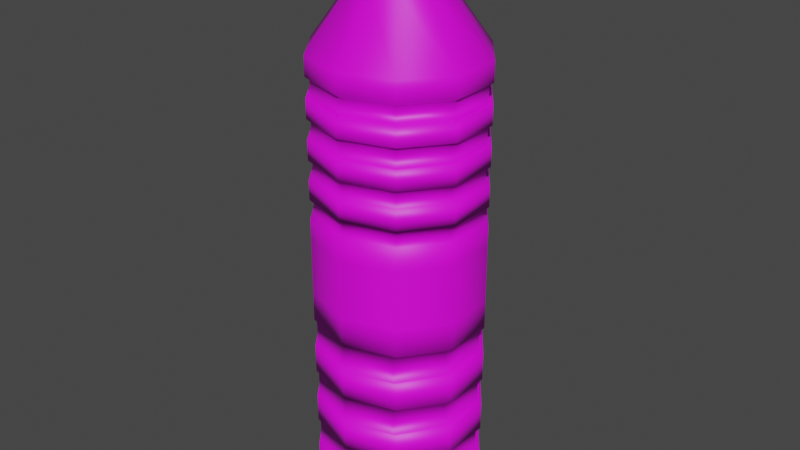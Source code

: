 # Source: bottle.blend  (saved by Blender 3.2.14; exported with 4.5.12 LTS)
import bpy
from mathutils import Matrix  # noqa: F401  (used for matrix-valued properties, if any)

bpy.ops.wm.read_factory_settings(use_empty=True)
scene = bpy.context.scene
scene.name = 'Scene'

# ---- collections
col_collection = bpy.data.collections.new('Collection'); scene.collection.children.link(col_collection)

# ---- images (referenced by path relative to the original .blend; pixels are not part of the script)
import os
ASSET_DIR = os.environ.get("B2B_ASSET_DIR", "")  # directory of the original .blend (textures are referenced by path, not embedded)
HERE = os.path.dirname(os.path.abspath(__file__))  # packed textures are extracted next to this script under _unpacked/

def load_image(name, relpath, width, height, colorspace="sRGB"):
    """Load a texture the original file referenced (path relative to the .blend, or extracted next to this script)."""
    p = next((c for c in (os.path.join(HERE, relpath), os.path.join(ASSET_DIR, relpath)) if relpath and os.path.exists(c)), "")
    if p:
        img = bpy.data.images.load(p, check_existing=True)
        img.name = name
    else:  # same state as the original file: an image datablock whose file is absent (Cycles renders it pink)
        img = bpy.data.images.new(name, width, height)
        img.source = "FILE"
        img.filepath = "//" + (relpath or name)
    img.colorspace_settings.name = colorspace
    return img
img_bottle_texture_png = load_image('bottle_texture.png', 'bottle_texture.png', 1024, 1024, 'sRGB')

# ---- materials (node trees are filled in below, after node groups)
mat_material_001 = bpy.data.materials.new('Material.001')
mat_material_001.use_transparent_shadow = False

# ---- material node trees
mat_material_001.use_nodes = True; mat_material_001.node_tree.nodes.clear()
_N = mat_material_001.node_tree.nodes; _L = mat_material_001.node_tree.links
n0 = _N.new('ShaderNodeBsdfPrincipled'); n0.name = 'Principled BSDF'; n0.location = (10, 300)
n0.distribution = 'GGX'
n0.subsurface_method = 'RANDOM_WALK_SKIN'
n0.inputs[3].default_value = 1.45
n0.inputs[27].default_value = (0.0, 0.0, 0.0, 1.0)
n0.inputs[28].default_value = 1.0
n1 = _N.new('ShaderNodeOutputMaterial'); n1.name = 'Material Output'; n1.location = (300, 300)
n2 = _N.new('ShaderNodeTexImage'); n2.name = 'Image Texture'; n2.location = (-280, 282)
n2.image = img_bottle_texture_png
_L.new(n0.outputs[0], n1.inputs[0])
_L.new(n2.outputs[0], n0.inputs[0])
n1.is_active_output = True

# ---- world
world_world = bpy.data.worlds.new('World'); scene.world = world_world
world_world.use_nodes = True; world_world.node_tree.nodes.clear()
_N = world_world.node_tree.nodes; _L = world_world.node_tree.links
n0 = _N.new('ShaderNodeOutputWorld'); n0.name = 'World Output'; n0.location = (300, 300)
n1 = _N.new('ShaderNodeBackground'); n1.name = 'Background'; n1.location = (10, 300)
n1.inputs[0].default_value = (0.05088, 0.05088, 0.05088, 1.0)
_L.new(n1.outputs[0], n0.inputs[0])
n0.is_active_output = True
world_world.color = (0.05088, 0.05088, 0.05088)
world_world.use_sun_shadow = False
world_world.sun_shadow_jitter_overblur = 0.0

# ---- meshes
me_cylinder = bpy.data.meshes.new('Cylinder')
me_cylinder.from_pydata([(0.0, 0.03175, 0.009419), (-1.853e-10, 0.01596, 0.2126), (0.01962, 0.02569, 0.009419), (0.009864, 0.01291, 0.2126), (0.03175, 0.009811, 0.009419), (0.01596, 0.004932, 0.2126), (0.03175, -0.009811, 0.009419), (0.01596, -0.004932, 0.2126), (0.01962, -0.02569, 0.009419), (0.009864, -0.01291, 0.2126), (-2.919e-09, -0.03175, 0.009419), (-1.652e-09, -0.01596, 0.2126), (-0.01962, -0.02569, 0.009419), (-0.009864, -0.01291, 0.2126), (-0.03175, -0.009811, 0.009419), (-0.01596, -0.004932, 0.2126), (-0.03175, 0.009811, 0.009419), (-0.01596, 0.004932, 0.2126), (-0.01962, 0.02569, 0.009419), (-0.009864, 0.01291, 0.2126), (0.0, 0.03175, 0.032), (0.0, 0.03175, 0.05457), (0.0, 0.03175, 0.07715), (0.0, 0.03175, 0.09973), (0.0, 0.03175, 0.1223), (0.0, 0.03175, 0.1449), (0.0, 0.03175, 0.1675), (0.0, 0.03175, 0.19), (0.01962, 0.02569, 0.19), (0.01962, 0.02569, 0.1675), (0.01962, 0.02569, 0.1449), (0.01962, 0.02569, 0.1223), (0.01962, 0.02569, 0.09973), (0.01962, 0.02569, 0.07715), (0.01962, 0.02569, 0.05457), (0.01962, 0.02569, 0.032), (0.03175, 0.009811, 0.19), (0.03175, 0.009811, 0.1675), (0.03175, 0.009811, 0.1449), (0.03175, 0.009811, 0.1223), (0.03175, 0.009811, 0.09973), (0.03175, 0.009811, 0.07715), (0.03175, 0.009811, 0.05457), (0.03175, 0.009811, 0.032), (0.03175, -0.009811, 0.19), (0.03175, -0.009811, 0.1675), (0.03175, -0.009811, 0.1449), (0.03175, -0.009811, 0.1223), (0.03175, -0.009811, 0.09973), (0.03175, -0.009811, 0.07715), (0.03175, -0.009811, 0.05457), (0.03175, -0.009811, 0.032), (0.01962, -0.02569, 0.19), (0.01962, -0.02569, 0.1675), (0.01962, -0.02569, 0.1449), (0.01962, -0.02569, 0.1223), (0.01962, -0.02569, 0.09973), (0.01962, -0.02569, 0.07715), (0.01962, -0.02569, 0.05457), (0.01962, -0.02569, 0.032), (-2.919e-09, -0.03175, 0.19), (-2.919e-09, -0.03175, 0.1675), (-2.919e-09, -0.03175, 0.1449), (-2.919e-09, -0.03175, 0.1223), (-2.919e-09, -0.03175, 0.09973), (-2.919e-09, -0.03175, 0.07715), (-2.919e-09, -0.03175, 0.05457), (-2.919e-09, -0.03175, 0.032), (-0.01962, -0.02569, 0.19), (-0.01962, -0.02569, 0.1675), (-0.01962, -0.02569, 0.1449), (-0.01962, -0.02569, 0.1223), (-0.01962, -0.02569, 0.09973), (-0.01962, -0.02569, 0.07715), (-0.01962, -0.02569, 0.05457), (-0.01962, -0.02569, 0.032), (-0.03175, -0.009811, 0.19), (-0.03175, -0.009811, 0.1675), (-0.03175, -0.009811, 0.1449), (-0.03175, -0.009811, 0.1223), (-0.03175, -0.009811, 0.09973), (-0.03175, -0.009811, 0.07715), (-0.03175, -0.009811, 0.05457), (-0.03175, -0.009811, 0.032), (-0.03175, 0.009811, 0.19), (-0.03175, 0.009811, 0.1675), (-0.03175, 0.009811, 0.1449), (-0.03175, 0.009811, 0.1223), (-0.03175, 0.009811, 0.09973), (-0.03175, 0.009811, 0.07715), (-0.03175, 0.009811, 0.05457), (-0.03175, 0.009811, 0.032), (-0.01962, 0.02569, 0.19), (-0.01962, 0.02569, 0.1675), (-0.01962, 0.02569, 0.1449), (-0.01962, 0.02569, 0.1223), (-0.01962, 0.02569, 0.09973), (-0.01962, 0.02569, 0.07715), (-0.01962, 0.02569, 0.05457), (-0.01962, 0.02569, 0.032), (3.065e-09, 0.01596, 0.2259), (0.009864, 0.01291, 0.2259), (0.01596, 0.004932, 0.2259), (0.01596, -0.004932, 0.2259), (0.009864, -0.01291, 0.2259), (1.598e-09, -0.01596, 0.2259), (-0.009864, -0.01291, 0.2259), (-0.01596, -0.004932, 0.2259), (-0.01596, 0.004932, 0.2259), (-0.009864, 0.01291, 0.2259), (3.156e-09, 0.01913, 0.2259), (0.01182, 0.01547, 0.2259), (0.01913, 0.00591, 0.2259), (0.01913, -0.00591, 0.2259), (0.01182, -0.01547, 0.2259), (1.398e-09, -0.01913, 0.2259), (-0.01182, -0.01547, 0.2259), (-0.01913, -0.00591, 0.2259), (-0.01913, 0.00591, 0.2259), (-0.01182, 0.01547, 0.2259), (-1.098e-09, 0.01913, 0.2384), (0.01182, 0.01547, 0.2384), (0.01913, 0.00591, 0.2384), (0.01913, -0.00591, 0.2384), (0.01182, -0.01547, 0.2384), (-2.856e-09, -0.01913, 0.2384), (-0.01182, -0.01547, 0.2384), (-0.01913, -0.00591, 0.2384), (-0.01913, 0.00591, 0.2384), (-0.01182, 0.01547, 0.2384), (0.0, 0.03175, 0.175), (0.0, 0.03175, 0.1825), (0.01962, 0.02569, 0.1825), (0.01962, 0.02569, 0.175), (0.03175, 0.009811, 0.1825), (0.03175, 0.009811, 0.175), (0.03175, -0.009811, 0.1825), (0.03175, -0.009811, 0.175), (0.01962, -0.02569, 0.1825), (0.01962, -0.02569, 0.175), (-2.919e-09, -0.03175, 0.1825), (-2.919e-09, -0.03175, 0.175), (-0.01962, -0.02569, 0.1825), (-0.01962, -0.02569, 0.175), (-0.03175, -0.009811, 0.1825), (-0.03175, -0.009811, 0.175), (-0.03175, 0.009811, 0.1825), (-0.03175, 0.009811, 0.175), (-0.01962, 0.02569, 0.1825), (-0.01962, 0.02569, 0.175), (0.0, 0.03175, 0.1524), (0.0, 0.03175, 0.1599), (0.01962, 0.02569, 0.1599), (0.01962, 0.02569, 0.1524), (0.03175, 0.009811, 0.1599), (0.03175, 0.009811, 0.1524), (0.03175, -0.009811, 0.1599), (0.03175, -0.009811, 0.1524), (0.01962, -0.02569, 0.1599), (0.01962, -0.02569, 0.1524), (-2.919e-09, -0.03175, 0.1599), (-2.919e-09, -0.03175, 0.1524), (-0.01962, -0.02569, 0.1599), (-0.01962, -0.02569, 0.1524), (-0.03175, -0.009811, 0.1599), (-0.03175, -0.009811, 0.1524), (-0.03175, 0.009811, 0.1599), (-0.03175, 0.009811, 0.1524), (-0.01962, 0.02569, 0.1599), (-0.01962, 0.02569, 0.1524), (0.0, 0.03175, 0.1298), (0.0, 0.03175, 0.1374), (0.01962, 0.02569, 0.1374), (0.01962, 0.02569, 0.1298), (0.03175, 0.009811, 0.1374), (0.03175, 0.009811, 0.1298), (0.03175, -0.009811, 0.1374), (0.03175, -0.009811, 0.1298), (0.01962, -0.02569, 0.1374), (0.01962, -0.02569, 0.1298), (-2.919e-09, -0.03175, 0.1374), (-2.919e-09, -0.03175, 0.1298), (-0.01962, -0.02569, 0.1374), (-0.01962, -0.02569, 0.1298), (-0.03175, -0.009811, 0.1374), (-0.03175, -0.009811, 0.1298), (-0.03175, 0.009811, 0.1374), (-0.03175, 0.009811, 0.1298), (-0.01962, 0.02569, 0.1374), (-0.01962, 0.02569, 0.1298), (0.0, 0.03024, 0.1598), (0.0, 0.03024, 0.1669), (0.01869, 0.02446, 0.1526), (0.01869, 0.02446, 0.1454), (0.03024, 0.009344, 0.1526), (0.03024, 0.009344, 0.1454), (0.03024, -0.009344, 0.1526), (0.03024, -0.009344, 0.1454), (0.01869, -0.02446, 0.1526), (0.01869, -0.02446, 0.1454), (-2.779e-09, -0.03024, 0.1526), (-2.779e-09, -0.03024, 0.1454), (-0.01869, -0.02446, 0.1526), (-0.01869, -0.02446, 0.1454), (-0.03024, -0.009344, 0.1526), (-0.03024, -0.009344, 0.1454), (-0.03024, 0.009344, 0.1526), (-0.03024, 0.009344, 0.1454), (-0.01869, 0.02446, 0.1526), (-0.01869, 0.02446, 0.1454), (0.0, 0.03024, 0.1454), (-0.01869, 0.02446, 0.1669), (-0.03024, 0.009344, 0.1669), (-0.03024, -0.009344, 0.1669), (-0.01869, -0.02446, 0.1669), (-2.779e-09, -0.03024, 0.1669), (0.01869, -0.02446, 0.1669), (0.03024, -0.009344, 0.1669), (0.03024, 0.009344, 0.1669), (0.01869, 0.02446, 0.1669), (0.0, 0.03024, 0.1741), (0.0, 0.03024, 0.1813), (0.01869, 0.02446, 0.1813), (0.01869, 0.02446, 0.1741), (0.03024, 0.009344, 0.1813), (0.03024, 0.009344, 0.1741), (0.03024, -0.009344, 0.1813), (0.03024, -0.009344, 0.1741), (0.01869, -0.02446, 0.1813), (0.01869, -0.02446, 0.1741), (-2.779e-09, -0.03024, 0.1813), (-2.779e-09, -0.03024, 0.1741), (-0.01869, -0.02446, 0.1813), (-0.01869, -0.02446, 0.1741), (-0.03024, -0.009344, 0.1813), (-0.03024, -0.009344, 0.1741), (-0.03024, 0.009344, 0.1813), (-0.03024, 0.009344, 0.1741), (-0.01869, 0.02446, 0.1813), (-0.01869, 0.02446, 0.1741), (0.0, 0.03024, 0.1526), (0.01869, 0.02446, 0.1598), (0.03024, 0.009344, 0.1598), (0.03024, -0.009344, 0.1598), (0.01869, -0.02446, 0.1598), (-2.779e-09, -0.03024, 0.1598), (-0.01869, -0.02446, 0.1598), (-0.03024, -0.009344, 0.1598), (-0.03024, 0.009344, 0.1598), (-0.01869, 0.02446, 0.1598), (0.0, 0.03024, 0.1311), (0.0, 0.03024, 0.1383), (0.01869, 0.02446, 0.1383), (0.01869, 0.02446, 0.1311), (0.03024, 0.009344, 0.1383), (0.03024, 0.009344, 0.1311), (0.03024, -0.009344, 0.1383), (0.03024, -0.009344, 0.1311), (0.01869, -0.02446, 0.1383), (0.01869, -0.02446, 0.1311), (-2.779e-09, -0.03024, 0.1383), (-2.779e-09, -0.03024, 0.1311), (-0.01869, -0.02446, 0.1383), (-0.01869, -0.02446, 0.1311), (-0.03024, -0.009344, 0.1383), (-0.03024, -0.009344, 0.1311), (-0.03024, 0.009344, 0.1383), (-0.03024, 0.009344, 0.1311), (-0.01869, 0.02446, 0.1383), (-0.01869, 0.02446, 0.1311), (0.0, 0.03175, 0.08844), (0.01962, 0.02569, 0.08844), (0.03175, 0.009811, 0.08844), (0.03175, -0.009811, 0.08844), (0.01962, -0.02569, 0.08844), (-2.919e-09, -0.03175, 0.08844), (-0.01962, -0.02569, 0.08844), (-0.03175, -0.009811, 0.08844), (-0.03175, 0.009811, 0.08844), (-0.01962, 0.02569, 0.08844), (0.0, 0.03175, 0.06586), (0.01962, 0.02569, 0.06586), (0.03175, 0.009811, 0.06586), (0.03175, -0.009811, 0.06586), (0.01962, -0.02569, 0.06586), (-2.919e-09, -0.03175, 0.06586), (-0.01962, -0.02569, 0.06586), (-0.03175, -0.009811, 0.06586), (-0.03175, 0.009811, 0.06586), (-0.01962, 0.02569, 0.06586), (0.0, 0.03175, 0.04329), (0.01962, 0.02569, 0.04329), (0.03175, 0.009811, 0.04329), (0.03175, -0.009811, 0.04329), (0.01962, -0.02569, 0.04329), (-2.919e-09, -0.03175, 0.04329), (-0.01962, -0.02569, 0.04329), (-0.03175, -0.009811, 0.04329), (-0.03175, 0.009811, 0.04329), (-0.01962, 0.02569, 0.04329), (0.01835, 0.02569, 0.08844), (0.01835, 0.02569, 0.07715), (0.01835, 0.02569, 0.06586), (0.01835, 0.02569, 0.05457), (0.01835, 0.02569, 0.04329), (0.01835, 0.02569, 0.032), (0.02969, 0.009811, 0.08844), (0.02969, 0.009811, 0.07715), (0.02969, 0.009811, 0.06586), (0.02969, 0.009811, 0.05457), (0.02969, 0.009811, 0.04329), (0.02969, 0.009811, 0.032), (0.02969, -0.009811, 0.08844), (0.02969, -0.009811, 0.07715), (0.02969, -0.009811, 0.06586), (0.02969, -0.009811, 0.05457), (0.02969, -0.009811, 0.04329), (0.02969, -0.009811, 0.032), (0.01835, -0.02569, 0.08844), (0.01835, -0.02569, 0.07715), (0.01835, -0.02569, 0.06586), (0.01835, -0.02569, 0.05457), (0.01835, -0.02569, 0.04329), (0.01835, -0.02569, 0.032), (-2.697e-09, -0.03175, 0.08844), (-2.697e-09, -0.03175, 0.07715), (-2.697e-09, -0.03175, 0.06586), (-2.697e-09, -0.03175, 0.05457), (-2.697e-09, -0.03175, 0.04329), (-2.697e-09, -0.03175, 0.032), (-0.01835, -0.02569, 0.08844), (-0.01835, -0.02569, 0.07715), (-0.01835, -0.02569, 0.06586), (-0.01835, -0.02569, 0.05457), (-0.01835, -0.02569, 0.04329), (-0.01835, -0.02569, 0.032), (-0.02969, -0.009811, 0.08844), (-0.02969, -0.009811, 0.07715), (-0.02969, -0.009811, 0.06586), (-0.02969, -0.009811, 0.05457), (-0.02969, -0.009811, 0.04329), (-0.02969, -0.009811, 0.032), (-0.02969, 0.009811, 0.08844), (-0.02969, 0.009811, 0.07715), (-0.02969, 0.009811, 0.06586), (-0.02969, 0.009811, 0.05457), (-0.02969, 0.009811, 0.04329), (-0.02969, 0.009811, 0.032), (-0.01835, 0.02569, 0.08844), (-0.01835, 0.02569, 0.07715), (-0.01835, 0.02569, 0.06586), (-0.01835, 0.02569, 0.05457), (-0.01835, 0.02569, 0.04329), (-0.01835, 0.02569, 0.032), (3.228e-11, 0.03175, 0.032), (3.228e-11, 0.03175, 0.05457), (3.228e-11, 0.03175, 0.07715), (3.228e-11, 0.03175, 0.08844), (3.228e-11, 0.03175, 0.06586), (3.228e-11, 0.03175, 0.04329)], [], [(27, 1, 3, 28), (28, 3, 5, 36), (36, 5, 7, 44), (44, 7, 9, 52), (52, 9, 11, 60), (60, 11, 13, 68), (68, 13, 15, 76), (76, 15, 17, 84), (15, 13, 106, 107), (84, 17, 19, 92), (92, 19, 1, 27), (0, 2, 4, 6, 8, 10, 12, 14, 16, 18), (18, 99, 20, 0), (299, 98, 21, 290), (289, 97, 22, 280), (279, 96, 23, 270), (96, 95, 24, 23), (188, 94, 25, 171), (184, 186, 266, 264), (148, 92, 27, 131), (16, 91, 99, 18), (298, 90, 98, 299), (288, 89, 97, 289), (278, 88, 96, 279), (88, 87, 95, 96), (186, 86, 94, 188), (149, 147, 237, 239), (146, 84, 92, 148), (14, 83, 91, 16), (297, 82, 90, 298), (287, 81, 89, 288), (277, 80, 88, 278), (80, 79, 87, 88), (184, 78, 86, 186), (62, 54, 199, 201), (144, 76, 84, 146), (12, 75, 83, 14), (296, 74, 82, 297), (286, 73, 81, 287), (276, 72, 80, 277), (72, 71, 79, 80), (182, 70, 78, 184), (153, 155, 194, 192), (142, 68, 76, 144), (10, 67, 75, 12), (295, 66, 74, 296), (285, 65, 73, 286), (275, 64, 72, 276), (64, 63, 71, 72), (180, 62, 70, 182), (187, 185, 265, 267), (140, 60, 68, 142), (8, 59, 67, 10), (294, 58, 66, 295), (284, 57, 65, 285), (274, 56, 64, 275), (56, 55, 63, 64), (178, 54, 62, 180), (144, 146, 236, 234), (138, 52, 60, 140), (6, 51, 59, 8), (293, 50, 58, 294), (283, 49, 57, 284), (273, 48, 56, 274), (48, 47, 55, 56), (176, 46, 54, 178), (152, 151, 190, 241), (136, 44, 52, 138), (4, 43, 51, 6), (292, 42, 50, 293), (282, 41, 49, 283), (272, 40, 48, 273), (40, 39, 47, 48), (174, 38, 46, 176), (29, 37, 218, 219), (134, 36, 44, 136), (2, 35, 43, 4), (291, 34, 42, 292), (281, 33, 41, 282), (271, 32, 40, 272), (32, 31, 39, 40), (172, 30, 38, 174), (182, 184, 264, 262), (132, 28, 36, 134), (0, 20, 35, 2), (290, 21, 34, 291), (280, 22, 33, 281), (270, 23, 32, 271), (23, 24, 31, 32), (171, 25, 30, 172), (147, 145, 235, 237), (131, 27, 28, 132), (101, 100, 110, 111), (13, 11, 105, 106), (11, 9, 104, 105), (9, 7, 103, 104), (3, 1, 100, 101), (7, 5, 102, 103), (5, 3, 101, 102), (1, 19, 109, 100), (19, 17, 108, 109), (17, 15, 107, 108), (118, 117, 127, 128), (108, 107, 117, 118), (105, 104, 114, 115), (102, 101, 111, 112), (109, 108, 118, 119), (106, 105, 115, 116), (103, 102, 112, 113), (100, 109, 119, 110), (107, 106, 116, 117), (104, 103, 113, 114), (121, 120, 129, 128, 127, 126, 125, 124, 123, 122), (115, 114, 124, 125), (112, 111, 121, 122), (119, 118, 128, 129), (116, 115, 125, 126), (113, 112, 122, 123), (110, 119, 129, 120), (117, 116, 126, 127), (114, 113, 123, 124), (111, 110, 120, 121), (26, 130, 133, 29), (150, 153, 192, 240), (29, 133, 135, 37), (38, 30, 193, 195), (37, 135, 137, 45), (185, 183, 263, 265), (45, 137, 139, 53), (142, 144, 234, 232), (53, 139, 141, 61), (180, 182, 262, 260), (61, 141, 143, 69), (145, 143, 233, 235), (69, 143, 145, 77), (183, 181, 261, 263), (77, 145, 147, 85), (85, 93, 211, 212), (85, 147, 149, 93), (140, 142, 232, 230), (93, 149, 130, 26), (178, 180, 260, 258), (94, 86, 207, 209), (150, 151, 152, 153), (143, 141, 231, 233), (153, 152, 154, 155), (181, 179, 259, 261), (155, 154, 156, 157), (138, 140, 230, 228), (157, 156, 158, 159), (61, 69, 214, 215), (159, 158, 160, 161), (176, 178, 258, 256), (161, 160, 162, 163), (141, 139, 229, 231), (163, 162, 164, 165), (70, 62, 201, 203), (165, 164, 166, 167), (179, 177, 257, 259), (167, 166, 168, 169), (136, 138, 228, 226), (169, 168, 151, 150), (24, 170, 173, 31), (37, 45, 217, 218), (31, 173, 175, 39), (151, 168, 249, 190), (39, 175, 177, 47), (174, 176, 256, 254), (47, 177, 179, 55), (139, 137, 227, 229), (55, 179, 181, 63), (46, 38, 195, 197), (63, 181, 183, 71), (169, 150, 240, 208), (71, 183, 185, 79), (177, 175, 255, 257), (79, 185, 187, 87), (134, 136, 226, 224), (87, 187, 189, 95), (168, 166, 248, 249), (95, 189, 170, 24), (172, 174, 254, 252), (249, 211, 191, 190), (248, 212, 211, 249), (247, 213, 212, 248), (246, 214, 213, 247), (245, 215, 214, 246), (244, 216, 215, 245), (243, 217, 216, 244), (242, 218, 217, 243), (241, 219, 218, 242), (190, 191, 219, 241), (220, 221, 222, 223), (223, 222, 224, 225), (225, 224, 226, 227), (227, 226, 228, 229), (229, 228, 230, 231), (231, 230, 232, 233), (233, 232, 234, 235), (235, 234, 236, 237), (237, 236, 238, 239), (239, 238, 221, 220), (210, 240, 192, 193), (193, 192, 194, 195), (195, 194, 196, 197), (197, 196, 198, 199), (199, 198, 200, 201), (201, 200, 202, 203), (203, 202, 204, 205), (205, 204, 206, 207), (207, 206, 208, 209), (209, 208, 240, 210), (250, 251, 252, 253), (253, 252, 254, 255), (255, 254, 256, 257), (257, 256, 258, 259), (259, 258, 260, 261), (261, 260, 262, 263), (263, 262, 264, 265), (265, 264, 266, 267), (267, 266, 268, 269), (269, 268, 251, 250), (154, 152, 241, 242), (146, 148, 238, 236), (53, 61, 215, 216), (189, 187, 267, 269), (155, 157, 196, 194), (130, 149, 239, 220), (86, 78, 205, 207), (186, 188, 268, 266), (156, 154, 242, 243), (148, 131, 221, 238), (77, 85, 212, 213), (170, 189, 269, 250), (157, 159, 198, 196), (188, 171, 251, 268), (158, 156, 243, 244), (30, 25, 210, 193), (159, 161, 200, 198), (26, 29, 219, 191), (160, 158, 244, 245), (161, 163, 202, 200), (54, 46, 197, 199), (162, 160, 245, 246), (45, 53, 216, 217), (163, 165, 204, 202), (78, 70, 203, 205), (133, 130, 220, 223), (164, 162, 246, 247), (69, 77, 213, 214), (131, 132, 222, 221), (173, 170, 250, 253), (165, 167, 206, 204), (135, 133, 223, 225), (25, 94, 209, 210), (171, 172, 252, 251), (166, 164, 247, 248), (132, 134, 224, 222), (93, 26, 191, 211), (175, 173, 253, 255), (167, 169, 208, 206), (137, 135, 225, 227), (73, 65, 325, 331), (283, 284, 320, 314), (299, 290, 359, 352), (74, 66, 327, 333), (282, 283, 314, 308), (298, 299, 352, 346), (75, 67, 329, 335), (281, 282, 308, 302), (49, 41, 307, 313), (297, 298, 346, 340), (280, 281, 302, 358), (50, 42, 309, 315), (296, 297, 340, 334), (51, 43, 311, 317), (295, 296, 334, 328), (294, 295, 328, 322), (22, 97, 349, 356), (293, 294, 322, 316), (21, 98, 351, 355), (292, 293, 316, 310), (20, 99, 353, 354), (81, 73, 331, 337), (291, 292, 310, 304), (82, 74, 333, 339), (290, 291, 304, 359), (83, 75, 335, 341), (57, 49, 313, 319), (58, 50, 315, 321), (59, 51, 317, 323), (33, 22, 356, 301), (356, 357, 300, 301), (301, 300, 306, 307), (307, 306, 312, 313), (313, 312, 318, 319), (319, 318, 324, 325), (325, 324, 330, 331), (331, 330, 336, 337), (337, 336, 342, 343), (343, 342, 348, 349), (349, 348, 357, 356), (355, 358, 302, 303), (303, 302, 308, 309), (309, 308, 314, 315), (315, 314, 320, 321), (321, 320, 326, 327), (327, 326, 332, 333), (333, 332, 338, 339), (339, 338, 344, 345), (345, 344, 350, 351), (351, 350, 358, 355), (354, 359, 304, 305), (305, 304, 310, 311), (311, 310, 316, 317), (317, 316, 322, 323), (323, 322, 328, 329), (329, 328, 334, 335), (335, 334, 340, 341), (341, 340, 346, 347), (347, 346, 352, 353), (353, 352, 359, 354), (99, 91, 347, 353), (284, 285, 326, 320), (98, 90, 345, 351), (285, 286, 332, 326), (97, 89, 343, 349), (286, 287, 338, 332), (270, 271, 300, 357), (287, 288, 344, 338), (43, 35, 305, 311), (271, 272, 306, 300), (288, 289, 350, 344), (42, 34, 303, 309), (272, 273, 312, 306), (289, 280, 358, 350), (41, 33, 301, 307), (273, 274, 318, 312), (67, 59, 323, 329), (66, 58, 321, 327), (274, 275, 324, 318), (65, 57, 319, 325), (275, 276, 330, 324), (91, 83, 341, 347), (276, 277, 336, 330), (90, 82, 339, 345), (277, 278, 342, 336), (89, 81, 337, 343), (278, 279, 348, 342), (35, 20, 354, 305), (279, 270, 357, 348), (34, 21, 355, 303)])
me_cylinder.polygons.foreach_set('use_smooth', [True] * 352)
_uv = me_cylinder.uv_layers.new(name='UVMap')
_uv.uv.foreach_set('vector', [0.3458, 0.2829, 0.3458, 0.3852, 0.2881, 0.3852, 0.2881, 0.2829, 0.2881, 0.2829, 0.2881, 0.3852, 0.23, 0.3852, 0.23, 0.2829, 0.23, 0.2829, 0.23, 0.3852, 0.1716, 0.3852, 0.1716, 0.2829, 0.1716, 0.2829, 0.1716, 0.3852, 0.1135, 0.3852, 0.1135, 0.2829, 0.1135, 0.2829, 0.1135, 0.3852, 0.0558, 0.3852, 0.0558, 0.2829, 0.6358, 0.2829, 0.6358, 0.3852, 0.578, 0.3852, 0.578, 0.2829, 0.578, 0.2829, 0.578, 0.3852, 0.5199, 0.3852, 0.5199, 0.2829, 0.5199, 0.2829, 0.5199, 0.3852, 0.4616, 0.3852, 0.4616, 0.2829, 0.4454, 0.2278, 0.4942, 0.2278, 0.4942, 0.2482, 0.4454, 0.2482, 0.4616, 0.2829, 0.4616, 0.3852, 0.4035, 0.3852, 0.4035, 0.2829, 0.4035, 0.2829, 0.4035, 0.3852, 0.3458, 0.3852, 0.3458, 0.2829, 0.2352, 0.1525, 0.1981, 0.1794, 0.1523, 0.1794, 0.1153, 0.1525, 0.1011, 0.109, 0.1153, 0.0654, 0.1523, 0.03848, 0.1981, 0.03848, 0.2352, 0.0654, 0.2493, 0.109, 0.5841, 0.7297, 0.5841, 0.7701, 0.4892, 0.7701, 0.4892, 0.7297, 0.5841, 0.8048, 0.5841, 0.825, 0.4892, 0.825, 0.4892, 0.8048, 0.5841, 0.8597, 0.5841, 0.8799, 0.4892, 0.8799, 0.4892, 0.8597, 0.5841, 0.9146, 0.5841, 0.9348, 0.4892, 0.9348, 0.4892, 0.9146, 0.5841, 0.9348, 0.5841, 0.9751, 0.4892, 0.9751, 0.4892, 0.9348, 0.5892, 0.4714, 0.5892, 0.4932, 0.5001, 0.4932, 0.5001, 0.4714, 0.7688, 0.4714, 0.6788, 0.4714, 0.6788, 0.4572, 0.7688, 0.4572, 0.5892, 0.6834, 0.5892, 0.7052, 0.5001, 0.7052, 0.5001, 0.6834, 0.6797, 0.7297, 0.6797, 0.7701, 0.5841, 0.7701, 0.5841, 0.7297, 0.6797, 0.8048, 0.6797, 0.825, 0.5841, 0.825, 0.5841, 0.8048, 0.6797, 0.8597, 0.6797, 0.8799, 0.5841, 0.8799, 0.5841, 0.8597, 0.6797, 0.9146, 0.6797, 0.9348, 0.5841, 0.9348, 0.5841, 0.9146, 0.6797, 0.9348, 0.6797, 0.9751, 0.5841, 0.9751, 0.5841, 0.9348, 0.6788, 0.4714, 0.6788, 0.4932, 0.5892, 0.4932, 0.5892, 0.4714, 0.5892, 0.6341, 0.6788, 0.6341, 0.6788, 0.6483, 0.5892, 0.6483, 0.6788, 0.6834, 0.6788, 0.7052, 0.5892, 0.7052, 0.5892, 0.6834, 0.7756, 0.7297, 0.7756, 0.7701, 0.6797, 0.7701, 0.6797, 0.7297, 0.7756, 0.8048, 0.7756, 0.825, 0.6797, 0.825, 0.6797, 0.8048, 0.7756, 0.8597, 0.7756, 0.8799, 0.6797, 0.8799, 0.6797, 0.8597, 0.7756, 0.9146, 0.7756, 0.9348, 0.6797, 0.9348, 0.6797, 0.9146, 0.7756, 0.9348, 0.7756, 0.9751, 0.6797, 0.9751, 0.6797, 0.9348, 0.7688, 0.4714, 0.7688, 0.4932, 0.6788, 0.4932, 0.6788, 0.4714, 0.05278, 0.4932, 0.1418, 0.4932, 0.1418, 0.5072, 0.05278, 0.5072, 0.7688, 0.6834, 0.7688, 0.7052, 0.6788, 0.7052, 0.6788, 0.6834, 0.8712, 0.7297, 0.8712, 0.7701, 0.7756, 0.7701, 0.7756, 0.7297, 0.8712, 0.8048, 0.8712, 0.825, 0.7756, 0.825, 0.7756, 0.8048, 0.8712, 0.8597, 0.8712, 0.8799, 0.7756, 0.8799, 0.7756, 0.8597, 0.8712, 0.9146, 0.8712, 0.9348, 0.7756, 0.9348, 0.7756, 0.9146, 0.8712, 0.9348, 0.8712, 0.9751, 0.7756, 0.9751, 0.7756, 0.9348, 0.8584, 0.4714, 0.8584, 0.4932, 0.7688, 0.4932, 0.7688, 0.4714, 0.4111, 0.5419, 0.3214, 0.5419, 0.3214, 0.5279, 0.4111, 0.5279, 0.8584, 0.6834, 0.8584, 0.7052, 0.7688, 0.7052, 0.7688, 0.6834, 0.9662, 0.7297, 0.9662, 0.7701, 0.8712, 0.7701, 0.8712, 0.7297, 0.9662, 0.8048, 0.9662, 0.825, 0.8712, 0.825, 0.8712, 0.8048, 0.9662, 0.8597, 0.9662, 0.8799, 0.8712, 0.8799, 0.8712, 0.8597, 0.9662, 0.9146, 0.9662, 0.9348, 0.8712, 0.9348, 0.8712, 0.9146, 0.9662, 0.9348, 0.9662, 0.9751, 0.8712, 0.9751, 0.8712, 0.9348, 0.9474, 0.4714, 0.9474, 0.4932, 0.8584, 0.4932, 0.8584, 0.4714, 0.6788, 0.4221, 0.7688, 0.4221, 0.7688, 0.4365, 0.6788, 0.4365, 0.9474, 0.6834, 0.9474, 0.7052, 0.8584, 0.7052, 0.8584, 0.6834, 0.1071, 0.7297, 0.1071, 0.7701, 0.01218, 0.7701, 0.01218, 0.7297, 0.1071, 0.8048, 0.1071, 0.825, 0.01218, 0.825, 0.01218, 0.8048, 0.1071, 0.8597, 0.1071, 0.8799, 0.01218, 0.8799, 0.01218, 0.8597, 0.1071, 0.9146, 0.1071, 0.9348, 0.01218, 0.9348, 0.01218, 0.9146, 0.1071, 0.9348, 0.1071, 0.9751, 0.01218, 0.9751, 0.01218, 0.9348, 0.1418, 0.4714, 0.1418, 0.4932, 0.05278, 0.4932, 0.05278, 0.4714, 0.7688, 0.6834, 0.6788, 0.6834, 0.6788, 0.669, 0.7688, 0.669, 0.1418, 0.6834, 0.1418, 0.7052, 0.05278, 0.7052, 0.05278, 0.6834, 0.2027, 0.7297, 0.2027, 0.7701, 0.1071, 0.7701, 0.1071, 0.7297, 0.2027, 0.8048, 0.2027, 0.825, 0.1071, 0.825, 0.1071, 0.8048, 0.2027, 0.8597, 0.2027, 0.8799, 0.1071, 0.8799, 0.1071, 0.8597, 0.2027, 0.9146, 0.2027, 0.9348, 0.1071, 0.9348, 0.1071, 0.9146, 0.2027, 0.9348, 0.2027, 0.9751, 0.1071, 0.9751, 0.1071, 0.9348, 0.2315, 0.4714, 0.2315, 0.4932, 0.1418, 0.4932, 0.1418, 0.4714, 0.4111, 0.5636, 0.5001, 0.5636, 0.5001, 0.5776, 0.4111, 0.5776, 0.2314, 0.6834, 0.2314, 0.7052, 0.1418, 0.7052, 0.1418, 0.6834, 0.2986, 0.7297, 0.2986, 0.7701, 0.2027, 0.7701, 0.2027, 0.7297, 0.2986, 0.8048, 0.2986, 0.825, 0.2027, 0.825, 0.2027, 0.8048, 0.2986, 0.8597, 0.2986, 0.8799, 0.2027, 0.8799, 0.2027, 0.8597, 0.2986, 0.9146, 0.2986, 0.9348, 0.2027, 0.9348, 0.2027, 0.9146, 0.2986, 0.9348, 0.2986, 0.9751, 0.2027, 0.9751, 0.2027, 0.9348, 0.3214, 0.4714, 0.3214, 0.4932, 0.2315, 0.4932, 0.2315, 0.4714, 0.4111, 0.6124, 0.3214, 0.6124, 0.3214, 0.5983, 0.4111, 0.5983, 0.3214, 0.6834, 0.3214, 0.7052, 0.2314, 0.7052, 0.2314, 0.6834, 0.3942, 0.7297, 0.3942, 0.7701, 0.2986, 0.7701, 0.2986, 0.7297, 0.3942, 0.8048, 0.3942, 0.825, 0.2986, 0.825, 0.2986, 0.8048, 0.3942, 0.8597, 0.3942, 0.8799, 0.2986, 0.8799, 0.2986, 0.8597, 0.3942, 0.9146, 0.3942, 0.9348, 0.2986, 0.9348, 0.2986, 0.9146, 0.3942, 0.9348, 0.3942, 0.9751, 0.2986, 0.9751, 0.2986, 0.9348, 0.4111, 0.4714, 0.4111, 0.4932, 0.3214, 0.4932, 0.3214, 0.4714, 0.8584, 0.4714, 0.7688, 0.4714, 0.7688, 0.4572, 0.8584, 0.4572, 0.4111, 0.6834, 0.4111, 0.7052, 0.3214, 0.7052, 0.3214, 0.6834, 0.4892, 0.7297, 0.4892, 0.7701, 0.3942, 0.7701, 0.3942, 0.7297, 0.4892, 0.8048, 0.4892, 0.825, 0.3942, 0.825, 0.3942, 0.8048, 0.4892, 0.8597, 0.4892, 0.8799, 0.3942, 0.8799, 0.3942, 0.8597, 0.4892, 0.9146, 0.4892, 0.9348, 0.3942, 0.9348, 0.3942, 0.9146, 0.4892, 0.9348, 0.4892, 0.9751, 0.3942, 0.9751, 0.3942, 0.9348, 0.5001, 0.4714, 0.5001, 0.4932, 0.4111, 0.4932, 0.4111, 0.4714, 0.6788, 0.6341, 0.7688, 0.6341, 0.7688, 0.6483, 0.6788, 0.6483, 0.5001, 0.6834, 0.5001, 0.7052, 0.4111, 0.7052, 0.4111, 0.6834, 0.3808, 0.2102, 0.3269, 0.2102, 0.3269, 0.1956, 0.3808, 0.1956, 0.4942, 0.2278, 0.5426, 0.2278, 0.5426, 0.2482, 0.4942, 0.2482, 0.0558, 0.2278, 0.1043, 0.2278, 0.1043, 0.2482, 0.0558, 0.2482, 0.1043, 0.2278, 0.153, 0.2278, 0.153, 0.2482, 0.1043, 0.2482, 0.2508, 0.2278, 0.2992, 0.2278, 0.2992, 0.2482, 0.2508, 0.2482, 0.153, 0.2278, 0.202, 0.2278, 0.202, 0.2482, 0.153, 0.2482, 0.202, 0.2278, 0.2508, 0.2278, 0.2508, 0.2482, 0.202, 0.2482, 0.2992, 0.2278, 0.3477, 0.2278, 0.3477, 0.2482, 0.2992, 0.2482, 0.3477, 0.2278, 0.3965, 0.2278, 0.3965, 0.2482, 0.3477, 0.2482, 0.3965, 0.2278, 0.4454, 0.2278, 0.4454, 0.2482, 0.3965, 0.2482, 0.4641, 0.2486, 0.5227, 0.2486, 0.5227, 0.2678, 0.4641, 0.2678, 0.2186, 0.2102, 0.1641, 0.2102, 0.1641, 0.1956, 0.2186, 0.1956, 0.5979, 0.2102, 0.5439, 0.2102, 0.5439, 0.1956, 0.5979, 0.1956, 0.4351, 0.2102, 0.3808, 0.2102, 0.3808, 0.1956, 0.4351, 0.1956, 0.2729, 0.2102, 0.2186, 0.2102, 0.2186, 0.1956, 0.2729, 0.1956, 0.1098, 0.2102, 0.0558, 0.2102, 0.0558, 0.1956, 0.1098, 0.1956, 0.4896, 0.2102, 0.4351, 0.2102, 0.4351, 0.1956, 0.4896, 0.1956, 0.3269, 0.2102, 0.2729, 0.2102, 0.2729, 0.1956, 0.3269, 0.1956, 0.1641, 0.2102, 0.1098, 0.2102, 0.1098, 0.1956, 0.1641, 0.1956, 0.5439, 0.2102, 0.4896, 0.2102, 0.4896, 0.1956, 0.5439, 0.1956, 0.7102, 0.2636, 0.6831, 0.1804, 0.7102, 0.09713, 0.781, 0.04568, 0.8685, 0.04568, 0.9394, 0.09713, 0.9664, 0.1804, 0.9394, 0.2636, 0.8685, 0.3151, 0.781, 0.3151, 0.0558, 0.2486, 0.1139, 0.2486, 0.1139, 0.2678, 0.0558, 0.2678, 0.231, 0.2486, 0.2895, 0.2486, 0.2895, 0.2678, 0.231, 0.2678, 0.4056, 0.2486, 0.4641, 0.2486, 0.4641, 0.2678, 0.4056, 0.2678, 0.5812, 0.2486, 0.6393, 0.2486, 0.6393, 0.2678, 0.5812, 0.2678, 0.1723, 0.2486, 0.231, 0.2486, 0.231, 0.2678, 0.1723, 0.2678, 0.3475, 0.2486, 0.4056, 0.2486, 0.4056, 0.2678, 0.3475, 0.2678, 0.5227, 0.2486, 0.5812, 0.2486, 0.5812, 0.2678, 0.5227, 0.2678, 0.1139, 0.2486, 0.1723, 0.2486, 0.1723, 0.2678, 0.1139, 0.2678, 0.2895, 0.2486, 0.3475, 0.2486, 0.3475, 0.2678, 0.2895, 0.2678, 0.5001, 0.6124, 0.5001, 0.6341, 0.4111, 0.6341, 0.4111, 0.6124, 0.5001, 0.5419, 0.4111, 0.5419, 0.4111, 0.5279, 0.5001, 0.5279, 0.4111, 0.6124, 0.4111, 0.6341, 0.3214, 0.6341, 0.3214, 0.6124, 0.3214, 0.4932, 0.4111, 0.4932, 0.4111, 0.5072, 0.3214, 0.5072, 0.3214, 0.6124, 0.3214, 0.6341, 0.2315, 0.6341, 0.2315, 0.6124, 0.7688, 0.4221, 0.8584, 0.4221, 0.8584, 0.4365, 0.7688, 0.4365, 0.2315, 0.6124, 0.2315, 0.6341, 0.1418, 0.6341, 0.1418, 0.6124, 0.8584, 0.6834, 0.7688, 0.6834, 0.7688, 0.669, 0.8584, 0.669, 0.1418, 0.6124, 0.1418, 0.6341, 0.05278, 0.6341, 0.05278, 0.6124, 0.9474, 0.4714, 0.8584, 0.4714, 0.8584, 0.4572, 0.9474, 0.4572, 0.9474, 0.6124, 0.9474, 0.6341, 0.8584, 0.6341, 0.8584, 0.6124, 0.7688, 0.6341, 0.8584, 0.6341, 0.8584, 0.6483, 0.7688, 0.6483, 0.8584, 0.6124, 0.8584, 0.6341, 0.7688, 0.6341, 0.7688, 0.6124, 0.8584, 0.4221, 0.9474, 0.4221, 0.9474, 0.4365, 0.8584, 0.4365, 0.7688, 0.6124, 0.7688, 0.6341, 0.6788, 0.6341, 0.6788, 0.6124, 0.6788, 0.6124, 0.5892, 0.6124, 0.5892, 0.5983, 0.6788, 0.5983, 0.6788, 0.6124, 0.6788, 0.6341, 0.5892, 0.6341, 0.5892, 0.6124, 0.9474, 0.6834, 0.8584, 0.6834, 0.8584, 0.669, 0.9474, 0.669, 0.5892, 0.6124, 0.5892, 0.6341, 0.5001, 0.6341, 0.5001, 0.6124, 0.1418, 0.4714, 0.05278, 0.4714, 0.05278, 0.4572, 0.1418, 0.4572, 0.5892, 0.4932, 0.6788, 0.4932, 0.6788, 0.5072, 0.5892, 0.5072, 0.5001, 0.5419, 0.5001, 0.5636, 0.4111, 0.5636, 0.4111, 0.5419, 0.8584, 0.6341, 0.9474, 0.6341, 0.9474, 0.6483, 0.8584, 0.6483, 0.4111, 0.5419, 0.4111, 0.5636, 0.3214, 0.5636, 0.3214, 0.5419, 0.05278, 0.4221, 0.1418, 0.4221, 0.1418, 0.4365, 0.05278, 0.4365, 0.3214, 0.5419, 0.3214, 0.5636, 0.2315, 0.5636, 0.2315, 0.5419, 0.1418, 0.6834, 0.05278, 0.6834, 0.05278, 0.669, 0.1418, 0.669, 0.2315, 0.5419, 0.2315, 0.5636, 0.1418, 0.5636, 0.1418, 0.5419, 0.9474, 0.6124, 0.8584, 0.6124, 0.8584, 0.5983, 0.9474, 0.5983, 0.1418, 0.5419, 0.1418, 0.5636, 0.05278, 0.5636, 0.05278, 0.5419, 0.2315, 0.4714, 0.1418, 0.4714, 0.1418, 0.4572, 0.2315, 0.4572, 0.9474, 0.5419, 0.9474, 0.5636, 0.8584, 0.5636, 0.8584, 0.5419, 0.05278, 0.6341, 0.1418, 0.6341, 0.1418, 0.6483, 0.05278, 0.6483, 0.8584, 0.5419, 0.8584, 0.5636, 0.7688, 0.5636, 0.7688, 0.5419, 0.8584, 0.4932, 0.9474, 0.4932, 0.9474, 0.5072, 0.8584, 0.5072, 0.7688, 0.5419, 0.7688, 0.5636, 0.6788, 0.5636, 0.6788, 0.5419, 0.1418, 0.4221, 0.2314, 0.4221, 0.2315, 0.4365, 0.1418, 0.4365, 0.6788, 0.5419, 0.6788, 0.5636, 0.5892, 0.5636, 0.5892, 0.5419, 0.2314, 0.6834, 0.1418, 0.6834, 0.1418, 0.669, 0.2314, 0.669, 0.5892, 0.5419, 0.5892, 0.5636, 0.5001, 0.5636, 0.5001, 0.5419, 0.4892, 0.9751, 0.4892, 0.9886, 0.3942, 0.9886, 0.3942, 0.9751, 0.3214, 0.6124, 0.2315, 0.6124, 0.2315, 0.5983, 0.3214, 0.5983, 0.3942, 0.9751, 0.3942, 0.9886, 0.2986, 0.9886, 0.2986, 0.9751, 0.5001, 0.5636, 0.5892, 0.5636, 0.5892, 0.5776, 0.5001, 0.5776, 0.2986, 0.9751, 0.2986, 0.9886, 0.2027, 0.9886, 0.2027, 0.9751, 0.3214, 0.4714, 0.2315, 0.4714, 0.2315, 0.4572, 0.3214, 0.4572, 0.2027, 0.9751, 0.2027, 0.9886, 0.1071, 0.9886, 0.1071, 0.9751, 0.1418, 0.6341, 0.2315, 0.6341, 0.2315, 0.6483, 0.1418, 0.6483, 0.1071, 0.9751, 0.1071, 0.9886, 0.01218, 0.9886, 0.01218, 0.9751, 0.2315, 0.4932, 0.3214, 0.4932, 0.3214, 0.5072, 0.2315, 0.5072, 0.9662, 0.9751, 0.9662, 0.9886, 0.8712, 0.9886, 0.8712, 0.9751, 0.5892, 0.5419, 0.5001, 0.5419, 0.5001, 0.5279, 0.5892, 0.5279, 0.8712, 0.9751, 0.8712, 0.9886, 0.7756, 0.9886, 0.7756, 0.9751, 0.2314, 0.4221, 0.3214, 0.4221, 0.3214, 0.4365, 0.2315, 0.4365, 0.7756, 0.9751, 0.7756, 0.9886, 0.6797, 0.9886, 0.6797, 0.9751, 0.3214, 0.6834, 0.2314, 0.6834, 0.2314, 0.669, 0.3214, 0.669, 0.6797, 0.9751, 0.6797, 0.9886, 0.5841, 0.9886, 0.5841, 0.9751, 0.5892, 0.5636, 0.6788, 0.5636, 0.6788, 0.5776, 0.5892, 0.5776, 0.5841, 0.9751, 0.5841, 0.9886, 0.4892, 0.9886, 0.4892, 0.9751, 0.4111, 0.4714, 0.3214, 0.4714, 0.3214, 0.4572, 0.4111, 0.4572, 0.5892, 0.5776, 0.5892, 0.5983, 0.5001, 0.5983, 0.5001, 0.5776, 0.6788, 0.5776, 0.6788, 0.5983, 0.5892, 0.5983, 0.5892, 0.5776, 0.7688, 0.5776, 0.7688, 0.5983, 0.6788, 0.5983, 0.6788, 0.5776, 0.8584, 0.5776, 0.8584, 0.5983, 0.7688, 0.5983, 0.7688, 0.5776, 0.9474, 0.5776, 0.9474, 0.5983, 0.8584, 0.5983, 0.8584, 0.5776, 0.1418, 0.5776, 0.1418, 0.5983, 0.05278, 0.5983, 0.05278, 0.5776, 0.2315, 0.5776, 0.2315, 0.5983, 0.1418, 0.5983, 0.1418, 0.5776, 0.3214, 0.5776, 0.3214, 0.5983, 0.2315, 0.5983, 0.2315, 0.5776, 0.4111, 0.5776, 0.4111, 0.5983, 0.3214, 0.5983, 0.3214, 0.5776, 0.5001, 0.5776, 0.5001, 0.5983, 0.4111, 0.5983, 0.4111, 0.5776, 0.5001, 0.6483, 0.5001, 0.669, 0.4111, 0.669, 0.4111, 0.6483, 0.4111, 0.6483, 0.4111, 0.669, 0.3214, 0.669, 0.3214, 0.6483, 0.3214, 0.6483, 0.3214, 0.669, 0.2314, 0.669, 0.2315, 0.6483, 0.2315, 0.6483, 0.2314, 0.669, 0.1418, 0.669, 0.1418, 0.6483, 0.1418, 0.6483, 0.1418, 0.669, 0.05278, 0.669, 0.05278, 0.6483, 0.9474, 0.6483, 0.9474, 0.669, 0.8584, 0.669, 0.8584, 0.6483, 0.8584, 0.6483, 0.8584, 0.669, 0.7688, 0.669, 0.7688, 0.6483, 0.7688, 0.6483, 0.7688, 0.669, 0.6788, 0.669, 0.6788, 0.6483, 0.6788, 0.6483, 0.6788, 0.669, 0.5892, 0.669, 0.5892, 0.6483, 0.5892, 0.6483, 0.5892, 0.669, 0.5001, 0.669, 0.5001, 0.6483, 0.5001, 0.5072, 0.5001, 0.5279, 0.4111, 0.5279, 0.4111, 0.5072, 0.4111, 0.5072, 0.4111, 0.5279, 0.3214, 0.5279, 0.3214, 0.5072, 0.3214, 0.5072, 0.3214, 0.5279, 0.2315, 0.5279, 0.2315, 0.5072, 0.2315, 0.5072, 0.2315, 0.5279, 0.1418, 0.5279, 0.1418, 0.5072, 0.1418, 0.5072, 0.1418, 0.5279, 0.05278, 0.5279, 0.05278, 0.5072, 0.9474, 0.5072, 0.9474, 0.5279, 0.8584, 0.5279, 0.8584, 0.5072, 0.8584, 0.5072, 0.8584, 0.5279, 0.7688, 0.5279, 0.7688, 0.5072, 0.7688, 0.5072, 0.7688, 0.5279, 0.6788, 0.5279, 0.6788, 0.5072, 0.6788, 0.5072, 0.6788, 0.5279, 0.5892, 0.5279, 0.5892, 0.5072, 0.5892, 0.5072, 0.5892, 0.5279, 0.5001, 0.5279, 0.5001, 0.5072, 0.5001, 0.4365, 0.5001, 0.4572, 0.4111, 0.4572, 0.4111, 0.4365, 0.4111, 0.4365, 0.4111, 0.4572, 0.3214, 0.4572, 0.3214, 0.4365, 0.3214, 0.4365, 0.3214, 0.4572, 0.2315, 0.4572, 0.2315, 0.4365, 0.2315, 0.4365, 0.2315, 0.4572, 0.1418, 0.4572, 0.1418, 0.4365, 0.1418, 0.4365, 0.1418, 0.4572, 0.05278, 0.4572, 0.05278, 0.4365, 0.9474, 0.4365, 0.9474, 0.4572, 0.8584, 0.4572, 0.8584, 0.4365, 0.8584, 0.4365, 0.8584, 0.4572, 0.7688, 0.4572, 0.7688, 0.4365, 0.7688, 0.4365, 0.7688, 0.4572, 0.6788, 0.4572, 0.6788, 0.4365, 0.6788, 0.4365, 0.6788, 0.4572, 0.5892, 0.4572, 0.5892, 0.4365, 0.5892, 0.4365, 0.5892, 0.4572, 0.5001, 0.4572, 0.5001, 0.4365, 0.3214, 0.5636, 0.4111, 0.5636, 0.4111, 0.5776, 0.3214, 0.5776, 0.6788, 0.6834, 0.5892, 0.6834, 0.5892, 0.669, 0.6788, 0.669, 0.1418, 0.6124, 0.05278, 0.6124, 0.05278, 0.5983, 0.1418, 0.5983, 0.5892, 0.4221, 0.6788, 0.4221, 0.6788, 0.4365, 0.5892, 0.4365, 0.3214, 0.5419, 0.2315, 0.5419, 0.2315, 0.5279, 0.3214, 0.5279, 0.5001, 0.6341, 0.5892, 0.6341, 0.5892, 0.6483, 0.5001, 0.6483, 0.6788, 0.4932, 0.7688, 0.4932, 0.7688, 0.5072, 0.6788, 0.5072, 0.6788, 0.4714, 0.5892, 0.4714, 0.5892, 0.4572, 0.6788, 0.4572, 0.2315, 0.5636, 0.3214, 0.5636, 0.3214, 0.5776, 0.2315, 0.5776, 0.5892, 0.6834, 0.5001, 0.6834, 0.5001, 0.669, 0.5892, 0.669, 0.7688, 0.6124, 0.6788, 0.6124, 0.6788, 0.5983, 0.7688, 0.5983, 0.5001, 0.4221, 0.5892, 0.4221, 0.5892, 0.4365, 0.5001, 0.4365, 0.2315, 0.5419, 0.1418, 0.5419, 0.1418, 0.5279, 0.2315, 0.5279, 0.5892, 0.4714, 0.5001, 0.4714, 0.5001, 0.4572, 0.5892, 0.4572, 0.1418, 0.5636, 0.2315, 0.5636, 0.2315, 0.5776, 0.1418, 0.5776, 0.4111, 0.4932, 0.5001, 0.4932, 0.5001, 0.5072, 0.4111, 0.5072, 0.1418, 0.5419, 0.05278, 0.5419, 0.05278, 0.5279, 0.1418, 0.5279, 0.5001, 0.6124, 0.4111, 0.6124, 0.4111, 0.5983, 0.5001, 0.5983, 0.05278, 0.5636, 0.1418, 0.5636, 0.1418, 0.5776, 0.05278, 0.5776, 0.9474, 0.5419, 0.8584, 0.5419, 0.8584, 0.5279, 0.9474, 0.5279, 0.1418, 0.4932, 0.2315, 0.4932, 0.2315, 0.5072, 0.1418, 0.5072, 0.8584, 0.5636, 0.9474, 0.5636, 0.9474, 0.5776, 0.8584, 0.5776, 0.2315, 0.6124, 0.1418, 0.6124, 0.1418, 0.5983, 0.2315, 0.5983, 0.8584, 0.5419, 0.7688, 0.5419, 0.7688, 0.5279, 0.8584, 0.5279, 0.7688, 0.4932, 0.8584, 0.4932, 0.8584, 0.5072, 0.7688, 0.5072, 0.4111, 0.6341, 0.5001, 0.6341, 0.5001, 0.6483, 0.4111, 0.6483, 0.7688, 0.5636, 0.8584, 0.5636, 0.8584, 0.5776, 0.7688, 0.5776, 0.8584, 0.6124, 0.7688, 0.6124, 0.7688, 0.5983, 0.8584, 0.5983, 0.5001, 0.6834, 0.4111, 0.6834, 0.4111, 0.669, 0.5001, 0.669, 0.4111, 0.4221, 0.5001, 0.4221, 0.5001, 0.4365, 0.4111, 0.4365, 0.7688, 0.5419, 0.6788, 0.5419, 0.6788, 0.5279, 0.7688, 0.5279, 0.3214, 0.6341, 0.4111, 0.6341, 0.4111, 0.6483, 0.3214, 0.6483, 0.5001, 0.4932, 0.5892, 0.4932, 0.5892, 0.5072, 0.5001, 0.5072, 0.5001, 0.4714, 0.4111, 0.4714, 0.4111, 0.4572, 0.5001, 0.4572, 0.6788, 0.5636, 0.7688, 0.5636, 0.7688, 0.5776, 0.6788, 0.5776, 0.4111, 0.6834, 0.3214, 0.6834, 0.3214, 0.669, 0.4111, 0.669, 0.5892, 0.6124, 0.5001, 0.6124, 0.5001, 0.5983, 0.5892, 0.5983, 0.3214, 0.4221, 0.4111, 0.4221, 0.4111, 0.4365, 0.3214, 0.4365, 0.6788, 0.5419, 0.5892, 0.5419, 0.5892, 0.5279, 0.6788, 0.5279, 0.2315, 0.6341, 0.3214, 0.6341, 0.3214, 0.6483, 0.2315, 0.6483, 0.8712, 0.8799, 0.9662, 0.8799, 0.9662, 0.8872, 0.8712, 0.8872, 0.2027, 0.8597, 0.1071, 0.8597, 0.1071, 0.8524, 0.2027, 0.8524, 0.5841, 0.8048, 0.4892, 0.8048, 0.4892, 0.7976, 0.5841, 0.7976, 0.8712, 0.825, 0.9662, 0.825, 0.9662, 0.8323, 0.8712, 0.8323, 0.2986, 0.8597, 0.2027, 0.8597, 0.2027, 0.8524, 0.2986, 0.8524, 0.6797, 0.8048, 0.5841, 0.8048, 0.5841, 0.7976, 0.6797, 0.7976, 0.8712, 0.7701, 0.9662, 0.7701, 0.9662, 0.7774, 0.8712, 0.7774, 0.3942, 0.8597, 0.2986, 0.8597, 0.2986, 0.8524, 0.3942, 0.8524, 0.2027, 0.8799, 0.2986, 0.8799, 0.2986, 0.8872, 0.2027, 0.8872, 0.7756, 0.8048, 0.6797, 0.8048, 0.6797, 0.7976, 0.7756, 0.7976, 0.4892, 0.8597, 0.3942, 0.8597, 0.3942, 0.8524, 0.4892, 0.8524, 0.2027, 0.825, 0.2986, 0.825, 0.2986, 0.8323, 0.2027, 0.8323, 0.8712, 0.8048, 0.7756, 0.8048, 0.7756, 0.7976, 0.8712, 0.7976, 0.2027, 0.7701, 0.2986, 0.7701, 0.2986, 0.7774, 0.2027, 0.7774, 0.9662, 0.8048, 0.8712, 0.8048, 0.8712, 0.7976, 0.9662, 0.7976, 0.1071, 0.8048, 0.01218, 0.8048, 0.01218, 0.7976, 0.1071, 0.7976, 0.4892, 0.8799, 0.5841, 0.8799, 0.5841, 0.8872, 0.4892, 0.8872, 0.2027, 0.8048, 0.1071, 0.8048, 0.1071, 0.7976, 0.2027, 0.7976, 0.4892, 0.825, 0.5841, 0.825, 0.5841, 0.8323, 0.4892, 0.8323, 0.2986, 0.8048, 0.2027, 0.8048, 0.2027, 0.7976, 0.2986, 0.7976, 0.4892, 0.7701, 0.5841, 0.7701, 0.5841, 0.7774, 0.4892, 0.7774, 0.7756, 0.8799, 0.8712, 0.8799, 0.8712, 0.8872, 0.7756, 0.8872, 0.3942, 0.8048, 0.2986, 0.8048, 0.2986, 0.7976, 0.3942, 0.7976, 0.7756, 0.825, 0.8712, 0.825, 0.8712, 0.8323, 0.7756, 0.8323, 0.4892, 0.8048, 0.3942, 0.8048, 0.3942, 0.7976, 0.4892, 0.7976, 0.7756, 0.7701, 0.8712, 0.7701, 0.8712, 0.7774, 0.7756, 0.7774, 0.1071, 0.8799, 0.2027, 0.8799, 0.2027, 0.8872, 0.1071, 0.8872, 0.1071, 0.825, 0.2027, 0.825, 0.2027, 0.8323, 0.1071, 0.8323, 0.1071, 0.7701, 0.2027, 0.7701, 0.2027, 0.7774, 0.1071, 0.7774, 0.3942, 0.8799, 0.4892, 0.8799, 0.4892, 0.8872, 0.3942, 0.8872, 0.4892, 0.8872, 0.4892, 0.9073, 0.3942, 0.9073, 0.3942, 0.8872, 0.3942, 0.8872, 0.3942, 0.9073, 0.2986, 0.9073, 0.2986, 0.8872, 0.2986, 0.8872, 0.2986, 0.9073, 0.2027, 0.9073, 0.2027, 0.8872, 0.2027, 0.8872, 0.2027, 0.9073, 0.1071, 0.9073, 0.1071, 0.8872, 0.1071, 0.8872, 0.1071, 0.9073, 0.01218, 0.9073, 0.01218, 0.8872, 0.9662, 0.8872, 0.9662, 0.9073, 0.8712, 0.9073, 0.8712, 0.8872, 0.8712, 0.8872, 0.8712, 0.9073, 0.7756, 0.9073, 0.7756, 0.8872, 0.7756, 0.8872, 0.7756, 0.9073, 0.6797, 0.9073, 0.6797, 0.8872, 0.6797, 0.8872, 0.6797, 0.9073, 0.5841, 0.9073, 0.5841, 0.8872, 0.5841, 0.8872, 0.5841, 0.9073, 0.4892, 0.9073, 0.4892, 0.8872, 0.4892, 0.8323, 0.4892, 0.8524, 0.3942, 0.8524, 0.3942, 0.8323, 0.3942, 0.8323, 0.3942, 0.8524, 0.2986, 0.8524, 0.2986, 0.8323, 0.2986, 0.8323, 0.2986, 0.8524, 0.2027, 0.8524, 0.2027, 0.8323, 0.2027, 0.8323, 0.2027, 0.8524, 0.1071, 0.8524, 0.1071, 0.8323, 0.1071, 0.8323, 0.1071, 0.8524, 0.01218, 0.8524, 0.01218, 0.8323, 0.9662, 0.8323, 0.9662, 0.8524, 0.8712, 0.8524, 0.8712, 0.8323, 0.8712, 0.8323, 0.8712, 0.8524, 0.7756, 0.8524, 0.7756, 0.8323, 0.7756, 0.8323, 0.7756, 0.8524, 0.6797, 0.8524, 0.6797, 0.8323, 0.6797, 0.8323, 0.6797, 0.8524, 0.5841, 0.8524, 0.5841, 0.8323, 0.5841, 0.8323, 0.5841, 0.8524, 0.4892, 0.8524, 0.4892, 0.8323, 0.4892, 0.7774, 0.4892, 0.7976, 0.3942, 0.7976, 0.3942, 0.7774, 0.3942, 0.7774, 0.3942, 0.7976, 0.2986, 0.7976, 0.2986, 0.7774, 0.2986, 0.7774, 0.2986, 0.7976, 0.2027, 0.7976, 0.2027, 0.7774, 0.2027, 0.7774, 0.2027, 0.7976, 0.1071, 0.7976, 0.1071, 0.7774, 0.1071, 0.7774, 0.1071, 0.7976, 0.01218, 0.7976, 0.01218, 0.7774, 0.9662, 0.7774, 0.9662, 0.7976, 0.8712, 0.7976, 0.8712, 0.7774, 0.8712, 0.7774, 0.8712, 0.7976, 0.7756, 0.7976, 0.7756, 0.7774, 0.7756, 0.7774, 0.7756, 0.7976, 0.6797, 0.7976, 0.6797, 0.7774, 0.6797, 0.7774, 0.6797, 0.7976, 0.5841, 0.7976, 0.5841, 0.7774, 0.5841, 0.7774, 0.5841, 0.7976, 0.4892, 0.7976, 0.4892, 0.7774, 0.5841, 0.7701, 0.6797, 0.7701, 0.6797, 0.7774, 0.5841, 0.7774, 0.1071, 0.8597, 0.01218, 0.8597, 0.01218, 0.8524, 0.1071, 0.8524, 0.5841, 0.825, 0.6797, 0.825, 0.6797, 0.8323, 0.5841, 0.8323, 0.9662, 0.8597, 0.8712, 0.8597, 0.8712, 0.8524, 0.9662, 0.8524, 0.5841, 0.8799, 0.6797, 0.8799, 0.6797, 0.8872, 0.5841, 0.8872, 0.8712, 0.8597, 0.7756, 0.8597, 0.7756, 0.8524, 0.8712, 0.8524, 0.4892, 0.9146, 0.3942, 0.9146, 0.3942, 0.9073, 0.4892, 0.9073, 0.7756, 0.8597, 0.6797, 0.8597, 0.6797, 0.8524, 0.7756, 0.8524, 0.2986, 0.7701, 0.3942, 0.7701, 0.3942, 0.7774, 0.2986, 0.7774, 0.3942, 0.9146, 0.2986, 0.9146, 0.2986, 0.9073, 0.3942, 0.9073, 0.6797, 0.8597, 0.5841, 0.8597, 0.5841, 0.8524, 0.6797, 0.8524, 0.2986, 0.825, 0.3942, 0.825, 0.3942, 0.8323, 0.2986, 0.8323, 0.2986, 0.9146, 0.2027, 0.9146, 0.2027, 0.9073, 0.2986, 0.9073, 0.5841, 0.8597, 0.4892, 0.8597, 0.4892, 0.8524, 0.5841, 0.8524, 0.2986, 0.8799, 0.3942, 0.8799, 0.3942, 0.8872, 0.2986, 0.8872, 0.2027, 0.9146, 0.1071, 0.9146, 0.1071, 0.9073, 0.2027, 0.9073, 0.01218, 0.7701, 0.1071, 0.7701, 0.1071, 0.7774, 0.01218, 0.7774, 0.01218, 0.825, 0.1071, 0.825, 0.1071, 0.8323, 0.01218, 0.8323, 0.1071, 0.9146, 0.01218, 0.9146, 0.01218, 0.9073, 0.1071, 0.9073, 0.01218, 0.8799, 0.1071, 0.8799, 0.1071, 0.8872, 0.01218, 0.8872, 0.9662, 0.9146, 0.8712, 0.9146, 0.8712, 0.9073, 0.9662, 0.9073, 0.6797, 0.7701, 0.7756, 0.7701, 0.7756, 0.7774, 0.6797, 0.7774, 0.8712, 0.9146, 0.7756, 0.9146, 0.7756, 0.9073, 0.8712, 0.9073, 0.6797, 0.825, 0.7756, 0.825, 0.7756, 0.8323, 0.6797, 0.8323, 0.7756, 0.9146, 0.6797, 0.9146, 0.6797, 0.9073, 0.7756, 0.9073, 0.6797, 0.8799, 0.7756, 0.8799, 0.7756, 0.8872, 0.6797, 0.8872, 0.6797, 0.9146, 0.5841, 0.9146, 0.5841, 0.9073, 0.6797, 0.9073, 0.3942, 0.7701, 0.4892, 0.7701, 0.4892, 0.7774, 0.3942, 0.7774, 0.5841, 0.9146, 0.4892, 0.9146, 0.4892, 0.9073, 0.5841, 0.9073, 0.3942, 0.825, 0.4892, 0.825, 0.4892, 0.8323, 0.3942, 0.8323])
me_cylinder.materials.append(mat_material_001)
me_cylinder.update()

# ---- objects
ob_cylinder = bpy.data.objects.new('Cylinder', me_cylinder)

# ---- transforms, parenting, visibility, modifiers, constraints
ob_cylinder.location = (0.0, 0.0, 7.451e-09)

# ---- collection membership
col_collection.objects.link(ob_cylinder)

# ---- scene / render settings (as saved in the file)
scene.frame_start = 1; scene.frame_end = 250; scene.frame_set(1)
scene.render.engine = 'BLENDER_EEVEE_NEXT'
scene.cycles.sampling_pattern = 'TABULATED_SOBOL'
scene.cycles.use_light_tree = False
scene.view_settings.view_transform = 'Filmic'
bpy.context.view_layer.update()

# ---- added for rendering (the .blend has no active camera and no usable light): camera, sun
cam_auto = bpy.data.cameras.new('AutoCamera')
cam_auto.lens = 50.0
cam_auto.sensor_width = 36.0
cam_auto.clip_end = 1000.0
ob_auto_camera = bpy.data.objects.new('AutoCamera', cam_auto)
scene.collection.objects.link(ob_auto_camera)
ob_auto_camera.location = (0.227595, -0.273115, 0.306001)
ob_auto_camera.rotation_euler = (1.09748, -7.21219e-08, 0.694738)
scene.camera = ob_auto_camera
light_auto_sun = bpy.data.lights.new('AutoSun', 'SUN')
light_auto_sun.energy = 3.0
light_auto_sun.angle = 0.0523599
ob_auto_sun = bpy.data.objects.new('AutoSun', light_auto_sun)
scene.collection.objects.link(ob_auto_sun)
ob_auto_sun.rotation_euler = (0.872665, 0.174533, 0.523599)
bpy.context.view_layer.update()
